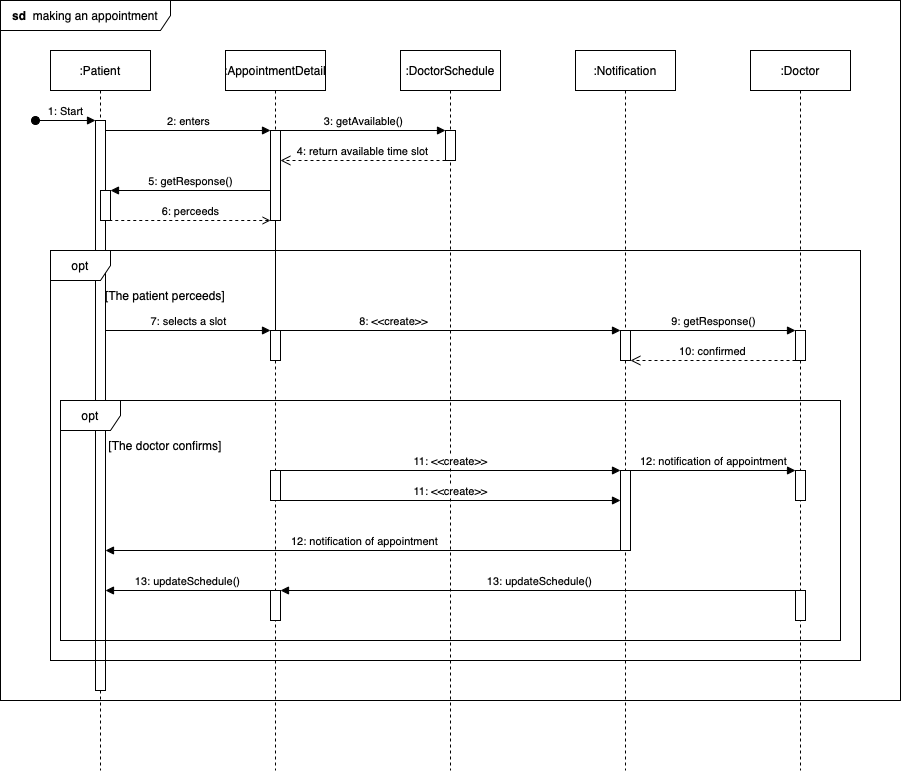

The diagram above was exported from draw.io. Its source (the exported page's mxGraphModel, read from the mxfile embedded in the PNG):
<mxGraphModel dx="2120" dy="1675" grid="1" gridSize="10" guides="1" tooltips="1" connect="1" arrows="1" fold="1" page="1" pageScale="1" pageWidth="850" pageHeight="1100" math="0" shadow="0">
  <root>
    <mxCell id="0" />
    <mxCell id="1" parent="0" />
    <mxCell id="xsAsY9sCKAo_altxriHo-12" value=":DoctorSchedule" style="shape=umlLifeline;perimeter=lifelinePerimeter;whiteSpace=wrap;html=1;container=0;dropTarget=0;collapsible=0;recursiveResize=0;outlineConnect=0;portConstraint=eastwest;newEdgeStyle={&quot;edgeStyle&quot;:&quot;elbowEdgeStyle&quot;,&quot;elbow&quot;:&quot;vertical&quot;,&quot;curved&quot;:0,&quot;rounded&quot;:0};" parent="1" vertex="1">
      <mxGeometry x="390" y="40" width="100" height="720" as="geometry" />
    </mxCell>
    <mxCell id="xsAsY9sCKAo_altxriHo-13" value="" style="html=1;points=[];perimeter=orthogonalPerimeter;outlineConnect=0;targetShapes=umlLifeline;portConstraint=eastwest;newEdgeStyle={&quot;edgeStyle&quot;:&quot;elbowEdgeStyle&quot;,&quot;elbow&quot;:&quot;vertical&quot;,&quot;curved&quot;:0,&quot;rounded&quot;:0};" parent="xsAsY9sCKAo_altxriHo-12" vertex="1">
      <mxGeometry x="45" y="80" width="10" height="30" as="geometry" />
    </mxCell>
    <mxCell id="aM9ryv3xv72pqoxQDRHE-1" value=":Patient" style="shape=umlLifeline;perimeter=lifelinePerimeter;whiteSpace=wrap;html=1;container=0;dropTarget=0;collapsible=0;recursiveResize=0;outlineConnect=0;portConstraint=eastwest;newEdgeStyle={&quot;edgeStyle&quot;:&quot;elbowEdgeStyle&quot;,&quot;elbow&quot;:&quot;vertical&quot;,&quot;curved&quot;:0,&quot;rounded&quot;:0};" parent="1" vertex="1">
      <mxGeometry x="40" y="40" width="100" height="720" as="geometry" />
    </mxCell>
    <mxCell id="aM9ryv3xv72pqoxQDRHE-2" value="" style="html=1;points=[];perimeter=orthogonalPerimeter;outlineConnect=0;targetShapes=umlLifeline;portConstraint=eastwest;newEdgeStyle={&quot;edgeStyle&quot;:&quot;elbowEdgeStyle&quot;,&quot;elbow&quot;:&quot;vertical&quot;,&quot;curved&quot;:0,&quot;rounded&quot;:0};" parent="aM9ryv3xv72pqoxQDRHE-1" vertex="1">
      <mxGeometry x="45" y="70" width="10" height="570" as="geometry" />
    </mxCell>
    <mxCell id="aM9ryv3xv72pqoxQDRHE-3" value="1: Start" style="html=1;verticalAlign=bottom;startArrow=oval;endArrow=block;startSize=8;edgeStyle=elbowEdgeStyle;elbow=vertical;curved=0;rounded=0;" parent="aM9ryv3xv72pqoxQDRHE-1" target="aM9ryv3xv72pqoxQDRHE-2" edge="1">
      <mxGeometry relative="1" as="geometry">
        <mxPoint x="-15" y="70" as="sourcePoint" />
      </mxGeometry>
    </mxCell>
    <mxCell id="xsAsY9sCKAo_altxriHo-20" value="" style="html=1;points=[];perimeter=orthogonalPerimeter;outlineConnect=0;targetShapes=umlLifeline;portConstraint=eastwest;newEdgeStyle={&quot;edgeStyle&quot;:&quot;elbowEdgeStyle&quot;,&quot;elbow&quot;:&quot;vertical&quot;,&quot;curved&quot;:0,&quot;rounded&quot;:0};" parent="aM9ryv3xv72pqoxQDRHE-1" vertex="1">
      <mxGeometry x="50" y="140" width="10" height="30" as="geometry" />
    </mxCell>
    <mxCell id="xsAsY9sCKAo_altxriHo-5" value=":AppointmentDetail" style="shape=umlLifeline;perimeter=lifelinePerimeter;whiteSpace=wrap;html=1;container=0;dropTarget=0;collapsible=0;recursiveResize=0;outlineConnect=0;portConstraint=eastwest;newEdgeStyle={&quot;edgeStyle&quot;:&quot;elbowEdgeStyle&quot;,&quot;elbow&quot;:&quot;vertical&quot;,&quot;curved&quot;:0,&quot;rounded&quot;:0};" parent="1" vertex="1">
      <mxGeometry x="215" y="40" width="100" height="720" as="geometry" />
    </mxCell>
    <mxCell id="xsAsY9sCKAo_altxriHo-6" value="" style="html=1;points=[];perimeter=orthogonalPerimeter;outlineConnect=0;targetShapes=umlLifeline;portConstraint=eastwest;newEdgeStyle={&quot;edgeStyle&quot;:&quot;elbowEdgeStyle&quot;,&quot;elbow&quot;:&quot;vertical&quot;,&quot;curved&quot;:0,&quot;rounded&quot;:0};" parent="xsAsY9sCKAo_altxriHo-5" vertex="1">
      <mxGeometry x="45" y="80" width="10" height="90" as="geometry" />
    </mxCell>
    <mxCell id="xsAsY9sCKAo_altxriHo-7" value="2: enters" style="html=1;verticalAlign=bottom;endArrow=block;edgeStyle=elbowEdgeStyle;elbow=horizontal;curved=0;rounded=0;" parent="1" source="aM9ryv3xv72pqoxQDRHE-2" target="xsAsY9sCKAo_altxriHo-6" edge="1">
      <mxGeometry relative="1" as="geometry">
        <mxPoint x="100" y="120" as="sourcePoint" />
        <Array as="points">
          <mxPoint x="175" y="120" />
        </Array>
        <mxPoint as="offset" />
      </mxGeometry>
    </mxCell>
    <mxCell id="xsAsY9sCKAo_altxriHo-11" value="opt" style="shape=umlFrame;whiteSpace=wrap;html=1;pointerEvents=0;" parent="1" vertex="1">
      <mxGeometry x="40" y="240" width="810" height="410" as="geometry" />
    </mxCell>
    <mxCell id="xsAsY9sCKAo_altxriHo-16" value="3: getAvailable()" style="html=1;verticalAlign=bottom;endArrow=block;edgeStyle=elbowEdgeStyle;elbow=vertical;curved=0;rounded=0;" parent="1" edge="1">
      <mxGeometry relative="1" as="geometry">
        <mxPoint x="270" y="120" as="sourcePoint" />
        <Array as="points">
          <mxPoint x="350" y="120" />
        </Array>
        <mxPoint as="offset" />
        <mxPoint x="435" y="120" as="targetPoint" />
      </mxGeometry>
    </mxCell>
    <mxCell id="xsAsY9sCKAo_altxriHo-17" value="4: return available time slot" style="html=1;verticalAlign=bottom;endArrow=open;dashed=1;endSize=8;edgeStyle=elbowEdgeStyle;elbow=vertical;curved=0;rounded=0;" parent="1" edge="1">
      <mxGeometry relative="1" as="geometry">
        <mxPoint x="270" y="150" as="targetPoint" />
        <Array as="points">
          <mxPoint x="375" y="150" />
          <mxPoint x="375" y="140" />
          <mxPoint x="355" y="150" />
          <mxPoint x="360" y="280" />
        </Array>
        <mxPoint x="435" y="150" as="sourcePoint" />
      </mxGeometry>
    </mxCell>
    <mxCell id="xsAsY9sCKAo_altxriHo-18" value="5: getResponse()" style="html=1;verticalAlign=bottom;endArrow=none;edgeStyle=elbowEdgeStyle;elbow=horizontal;curved=0;rounded=0;startArrow=block;startFill=1;endFill=0;" parent="1" edge="1">
      <mxGeometry x="-0.0012" relative="1" as="geometry">
        <mxPoint x="100" y="180" as="sourcePoint" />
        <Array as="points">
          <mxPoint x="180" y="180" />
        </Array>
        <mxPoint as="offset" />
        <mxPoint x="260" y="180" as="targetPoint" />
      </mxGeometry>
    </mxCell>
    <mxCell id="xsAsY9sCKAo_altxriHo-19" value="6: perceeds" style="html=1;verticalAlign=bottom;endArrow=none;dashed=1;endSize=8;edgeStyle=elbowEdgeStyle;elbow=horizontal;curved=0;rounded=0;startArrow=open;startFill=0;endFill=0;" parent="1" source="xsAsY9sCKAo_altxriHo-6" edge="1">
      <mxGeometry x="-0.0023" relative="1" as="geometry">
        <mxPoint x="100" y="210" as="targetPoint" />
        <Array as="points">
          <mxPoint x="195" y="210" />
          <mxPoint x="195" y="200" />
          <mxPoint x="175" y="210" />
          <mxPoint x="180" y="340" />
        </Array>
        <mxPoint x="255" y="210" as="sourcePoint" />
        <mxPoint as="offset" />
      </mxGeometry>
    </mxCell>
    <mxCell id="xsAsY9sCKAo_altxriHo-22" value="[The patient perceeds]" style="text;html=1;strokeColor=none;fillColor=none;align=center;verticalAlign=middle;whiteSpace=wrap;rounded=0;" parent="1" vertex="1">
      <mxGeometry x="90" y="270" width="130" height="30" as="geometry" />
    </mxCell>
    <mxCell id="xsAsY9sCKAo_altxriHo-23" value="7: selects a slot" style="html=1;verticalAlign=bottom;endArrow=block;edgeStyle=elbowEdgeStyle;elbow=horizontal;curved=0;rounded=0;" parent="1" source="aM9ryv3xv72pqoxQDRHE-2" edge="1">
      <mxGeometry relative="1" as="geometry">
        <mxPoint x="100" y="320" as="sourcePoint" />
        <Array as="points">
          <mxPoint x="180" y="320" />
        </Array>
        <mxPoint as="offset" />
        <mxPoint x="260" y="320" as="targetPoint" />
      </mxGeometry>
    </mxCell>
    <mxCell id="xsAsY9sCKAo_altxriHo-26" value=":Notification" style="shape=umlLifeline;perimeter=lifelinePerimeter;whiteSpace=wrap;html=1;container=0;dropTarget=0;collapsible=0;recursiveResize=0;outlineConnect=0;portConstraint=eastwest;newEdgeStyle={&quot;edgeStyle&quot;:&quot;elbowEdgeStyle&quot;,&quot;elbow&quot;:&quot;vertical&quot;,&quot;curved&quot;:0,&quot;rounded&quot;:0};" parent="1" vertex="1">
      <mxGeometry x="565" y="40" width="100" height="720" as="geometry" />
    </mxCell>
    <mxCell id="xsAsY9sCKAo_altxriHo-31" value="" style="html=1;points=[];perimeter=orthogonalPerimeter;outlineConnect=0;targetShapes=umlLifeline;portConstraint=eastwest;newEdgeStyle={&quot;edgeStyle&quot;:&quot;elbowEdgeStyle&quot;,&quot;elbow&quot;:&quot;vertical&quot;,&quot;curved&quot;:0,&quot;rounded&quot;:0};" parent="xsAsY9sCKAo_altxriHo-26" vertex="1">
      <mxGeometry x="45" y="280" width="10" height="30" as="geometry" />
    </mxCell>
    <mxCell id="xsAsY9sCKAo_altxriHo-28" value="8: &amp;lt;&amp;lt;create&amp;gt;&amp;gt;" style="html=1;verticalAlign=bottom;endArrow=block;edgeStyle=elbowEdgeStyle;elbow=vertical;curved=0;rounded=0;" parent="1" source="xsAsY9sCKAo_altxriHo-6" edge="1">
      <mxGeometry x="0.0028" relative="1" as="geometry">
        <mxPoint x="450" y="320" as="sourcePoint" />
        <Array as="points">
          <mxPoint x="525" y="320" />
        </Array>
        <mxPoint as="offset" />
        <mxPoint x="610" y="320" as="targetPoint" />
      </mxGeometry>
    </mxCell>
    <mxCell id="xsAsY9sCKAo_altxriHo-33" value=":Doctor" style="shape=umlLifeline;perimeter=lifelinePerimeter;whiteSpace=wrap;html=1;container=0;dropTarget=0;collapsible=0;recursiveResize=0;outlineConnect=0;portConstraint=eastwest;newEdgeStyle={&quot;edgeStyle&quot;:&quot;elbowEdgeStyle&quot;,&quot;elbow&quot;:&quot;vertical&quot;,&quot;curved&quot;:0,&quot;rounded&quot;:0};" parent="1" vertex="1">
      <mxGeometry x="740" y="40" width="100" height="720" as="geometry" />
    </mxCell>
    <mxCell id="xsAsY9sCKAo_altxriHo-34" value="" style="html=1;points=[];perimeter=orthogonalPerimeter;outlineConnect=0;targetShapes=umlLifeline;portConstraint=eastwest;newEdgeStyle={&quot;edgeStyle&quot;:&quot;elbowEdgeStyle&quot;,&quot;elbow&quot;:&quot;vertical&quot;,&quot;curved&quot;:0,&quot;rounded&quot;:0};" parent="xsAsY9sCKAo_altxriHo-33" vertex="1">
      <mxGeometry x="45" y="280" width="10" height="30" as="geometry" />
    </mxCell>
    <mxCell id="xsAsY9sCKAo_altxriHo-42" value="" style="html=1;points=[];perimeter=orthogonalPerimeter;outlineConnect=0;targetShapes=umlLifeline;portConstraint=eastwest;newEdgeStyle={&quot;edgeStyle&quot;:&quot;elbowEdgeStyle&quot;,&quot;elbow&quot;:&quot;vertical&quot;,&quot;curved&quot;:0,&quot;rounded&quot;:0};" parent="xsAsY9sCKAo_altxriHo-33" vertex="1">
      <mxGeometry x="45" y="420" width="10" height="30" as="geometry" />
    </mxCell>
    <mxCell id="xsAsY9sCKAo_altxriHo-35" value="9: getResponse()" style="html=1;verticalAlign=bottom;endArrow=block;edgeStyle=elbowEdgeStyle;elbow=horizontal;curved=0;rounded=0;" parent="1" edge="1">
      <mxGeometry relative="1" as="geometry">
        <mxPoint x="620" y="320" as="sourcePoint" />
        <Array as="points">
          <mxPoint x="705" y="320" />
        </Array>
        <mxPoint as="offset" />
        <mxPoint x="785" y="320" as="targetPoint" />
      </mxGeometry>
    </mxCell>
    <mxCell id="xsAsY9sCKAo_altxriHo-36" value="10: confirmed" style="html=1;verticalAlign=bottom;endArrow=open;dashed=1;endSize=8;edgeStyle=elbowEdgeStyle;elbow=horizontal;curved=0;rounded=0;" parent="1" edge="1">
      <mxGeometry relative="1" as="geometry">
        <mxPoint x="620" y="350" as="targetPoint" />
        <Array as="points">
          <mxPoint x="725" y="350" />
          <mxPoint x="725" y="340" />
          <mxPoint x="705" y="350" />
          <mxPoint x="710" y="480" />
        </Array>
        <mxPoint x="785" y="350" as="sourcePoint" />
      </mxGeometry>
    </mxCell>
    <mxCell id="xsAsY9sCKAo_altxriHo-37" value="opt" style="shape=umlFrame;whiteSpace=wrap;html=1;pointerEvents=0;" parent="1" vertex="1">
      <mxGeometry x="50" y="390" width="780" height="240" as="geometry" />
    </mxCell>
    <mxCell id="xsAsY9sCKAo_altxriHo-38" value="[The doctor confirms]" style="text;html=1;strokeColor=none;fillColor=none;align=center;verticalAlign=middle;whiteSpace=wrap;rounded=0;" parent="1" vertex="1">
      <mxGeometry x="90" y="420" width="130" height="30" as="geometry" />
    </mxCell>
    <mxCell id="xsAsY9sCKAo_altxriHo-39" value="11: &amp;lt;&amp;lt;create&amp;gt;&amp;gt;" style="html=1;verticalAlign=bottom;endArrow=block;edgeStyle=elbowEdgeStyle;elbow=vertical;curved=0;rounded=0;" parent="1" edge="1">
      <mxGeometry relative="1" as="geometry">
        <mxPoint x="270" y="460" as="sourcePoint" />
        <Array as="points">
          <mxPoint x="525" y="460" />
        </Array>
        <mxPoint as="offset" />
        <mxPoint x="610" y="460" as="targetPoint" />
      </mxGeometry>
    </mxCell>
    <mxCell id="xsAsY9sCKAo_altxriHo-40" value="" style="html=1;points=[];perimeter=orthogonalPerimeter;outlineConnect=0;targetShapes=umlLifeline;portConstraint=eastwest;newEdgeStyle={&quot;edgeStyle&quot;:&quot;elbowEdgeStyle&quot;,&quot;elbow&quot;:&quot;vertical&quot;,&quot;curved&quot;:0,&quot;rounded&quot;:0};" parent="1" vertex="1">
      <mxGeometry x="610" y="460" width="10" height="80" as="geometry" />
    </mxCell>
    <mxCell id="xsAsY9sCKAo_altxriHo-41" value="12: notification of appointment" style="html=1;verticalAlign=bottom;endArrow=block;edgeStyle=elbowEdgeStyle;elbow=horizontal;curved=0;rounded=0;" parent="1" edge="1">
      <mxGeometry x="0.0061" relative="1" as="geometry">
        <mxPoint x="620" y="460" as="sourcePoint" />
        <Array as="points">
          <mxPoint x="705" y="460" />
        </Array>
        <mxPoint as="offset" />
        <mxPoint x="785" y="460" as="targetPoint" />
      </mxGeometry>
    </mxCell>
    <mxCell id="xsAsY9sCKAo_altxriHo-43" value="12: notification of appointment" style="html=1;verticalAlign=bottom;endArrow=none;edgeStyle=elbowEdgeStyle;elbow=horizontal;curved=0;rounded=0;startArrow=block;startFill=1;endFill=0;" parent="1" target="xsAsY9sCKAo_altxriHo-40" edge="1">
      <mxGeometry x="0.0061" relative="1" as="geometry">
        <mxPoint x="95" y="540" as="sourcePoint" />
        <Array as="points">
          <mxPoint x="410" y="540" />
          <mxPoint x="320" y="490" />
          <mxPoint x="430" y="460" />
          <mxPoint x="185" y="450" />
        </Array>
        <mxPoint as="offset" />
        <mxPoint x="265" y="450" as="targetPoint" />
      </mxGeometry>
    </mxCell>
    <mxCell id="xsAsY9sCKAo_altxriHo-44" value="" style="html=1;points=[];perimeter=orthogonalPerimeter;outlineConnect=0;targetShapes=umlLifeline;portConstraint=eastwest;newEdgeStyle={&quot;edgeStyle&quot;:&quot;elbowEdgeStyle&quot;,&quot;elbow&quot;:&quot;vertical&quot;,&quot;curved&quot;:0,&quot;rounded&quot;:0};" parent="1" vertex="1">
      <mxGeometry x="260" y="320" width="10" height="30" as="geometry" />
    </mxCell>
    <mxCell id="xsAsY9sCKAo_altxriHo-45" value="" style="html=1;points=[];perimeter=orthogonalPerimeter;outlineConnect=0;targetShapes=umlLifeline;portConstraint=eastwest;newEdgeStyle={&quot;edgeStyle&quot;:&quot;elbowEdgeStyle&quot;,&quot;elbow&quot;:&quot;vertical&quot;,&quot;curved&quot;:0,&quot;rounded&quot;:0};" parent="1" vertex="1">
      <mxGeometry x="260" y="460" width="10" height="30" as="geometry" />
    </mxCell>
    <mxCell id="xsAsY9sCKAo_altxriHo-46" value="11: &amp;lt;&amp;lt;create&amp;gt;&amp;gt;" style="html=1;verticalAlign=bottom;endArrow=block;edgeStyle=elbowEdgeStyle;elbow=vertical;curved=0;rounded=0;" parent="1" edge="1">
      <mxGeometry relative="1" as="geometry">
        <mxPoint x="270" y="490" as="sourcePoint" />
        <Array as="points">
          <mxPoint x="525" y="490" />
        </Array>
        <mxPoint as="offset" />
        <mxPoint x="610" y="490" as="targetPoint" />
      </mxGeometry>
    </mxCell>
    <mxCell id="xsAsY9sCKAo_altxriHo-48" value="" style="html=1;points=[];perimeter=orthogonalPerimeter;outlineConnect=0;targetShapes=umlLifeline;portConstraint=eastwest;newEdgeStyle={&quot;edgeStyle&quot;:&quot;elbowEdgeStyle&quot;,&quot;elbow&quot;:&quot;vertical&quot;,&quot;curved&quot;:0,&quot;rounded&quot;:0};" parent="1" vertex="1">
      <mxGeometry x="260" y="580" width="10" height="30" as="geometry" />
    </mxCell>
    <mxCell id="xsAsY9sCKAo_altxriHo-49" value="13: updateSchedule()" style="html=1;verticalAlign=bottom;endArrow=none;edgeStyle=elbowEdgeStyle;elbow=vertical;curved=0;rounded=0;startArrow=block;startFill=1;endFill=0;" parent="1" source="aM9ryv3xv72pqoxQDRHE-2" edge="1">
      <mxGeometry x="-0.0012" relative="1" as="geometry">
        <mxPoint x="100" y="580" as="sourcePoint" />
        <Array as="points">
          <mxPoint x="180" y="580" />
        </Array>
        <mxPoint as="offset" />
        <mxPoint x="260" y="580" as="targetPoint" />
      </mxGeometry>
    </mxCell>
    <mxCell id="xsAsY9sCKAo_altxriHo-50" value="" style="html=1;points=[];perimeter=orthogonalPerimeter;outlineConnect=0;targetShapes=umlLifeline;portConstraint=eastwest;newEdgeStyle={&quot;edgeStyle&quot;:&quot;elbowEdgeStyle&quot;,&quot;elbow&quot;:&quot;vertical&quot;,&quot;curved&quot;:0,&quot;rounded&quot;:0};" parent="1" vertex="1">
      <mxGeometry x="785" y="580" width="10" height="30" as="geometry" />
    </mxCell>
    <mxCell id="xsAsY9sCKAo_altxriHo-51" value="13: updateSchedule()" style="html=1;verticalAlign=bottom;endArrow=none;edgeStyle=elbowEdgeStyle;elbow=horizontal;curved=0;rounded=0;startArrow=block;startFill=1;endFill=0;" parent="1" edge="1">
      <mxGeometry x="0.0061" relative="1" as="geometry">
        <mxPoint x="270" y="580" as="sourcePoint" />
        <Array as="points">
          <mxPoint x="585" y="580" />
          <mxPoint x="495" y="530" />
          <mxPoint x="605" y="500" />
          <mxPoint x="360" y="490" />
        </Array>
        <mxPoint as="offset" />
        <mxPoint x="785" y="580" as="targetPoint" />
      </mxGeometry>
    </mxCell>
    <mxCell id="xsAsY9sCKAo_altxriHo-52" value="&lt;b&gt;sd&lt;/b&gt;&amp;nbsp; making an appointment" style="shape=umlFrame;whiteSpace=wrap;html=1;pointerEvents=0;width=170;height=30;" parent="1" vertex="1">
      <mxGeometry x="-10" y="-10" width="900" height="700" as="geometry" />
    </mxCell>
  </root>
</mxGraphModel>